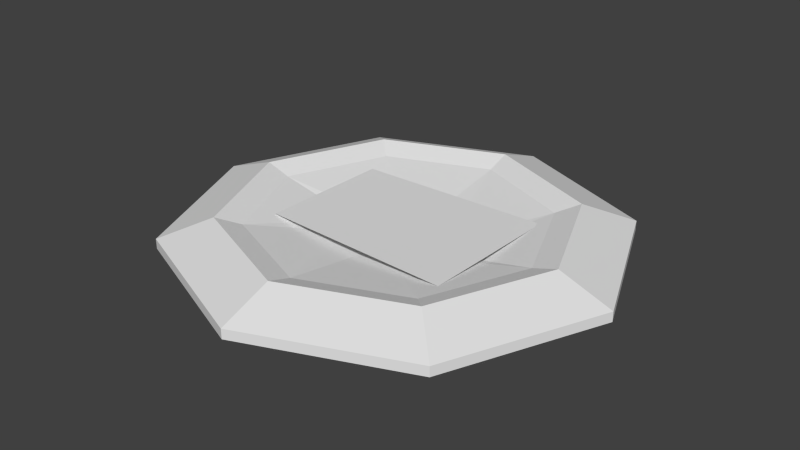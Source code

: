 # Source: recurso_hierro.blend  (saved by Blender 2.71.0; exported with 4.5.12 LTS)
import bpy
from mathutils import Matrix  # noqa: F401  (used for matrix-valued properties, if any)

bpy.ops.wm.read_factory_settings(use_empty=True)
scene = bpy.context.scene
scene.name = 'Scene'

# ---- collections
col_collection_1 = bpy.data.collections.new('Collection 1'); scene.collection.children.link(col_collection_1)

# ---- materials (node trees are filled in below, after node groups)
mat_material_001 = bpy.data.materials.new('Material.001')
mat_material_001.alpha_threshold = 0.0
mat_material_001.use_transparent_shadow = False
mat_material_001.roughness = 0.5
mat_material_001.line_color = (0.0, 0.0, 0.0, 1.0)
mat_material = bpy.data.materials.new('Material')
mat_material.alpha_threshold = 0.0
mat_material.use_transparent_shadow = False
mat_material.roughness = 0.5
mat_material.line_color = (0.0, 0.0, 0.0, 1.0)

# ---- material node trees

# ---- world
world_world = bpy.data.worlds.new('World'); scene.world = world_world
world_world.color = (0.05088, 0.05088, 0.05088)
world_world.use_sun_shadow = False
world_world.sun_shadow_jitter_overblur = 0.0
world_world.cycles.sampling_method = 'MANUAL'
world_world.cycles.sample_map_resolution = 256

# ---- meshes
me_plane = bpy.data.meshes.new('Plane')
me_plane.from_pydata([(-4.327, -7.641, 0.0), (4.154, -8.015, 0.0), (-4.212, -1.924, 0.0), (4.241, -1.694, 0.0)], [], [(0, 1, 3, 2)])
_uv = me_plane.uv_layers.new(name='UVMap')
_uv.uv.foreach_set('vector', [8.629e-05, 0.03054, 0.9999, 8.629e-05, 0.9999, 0.9636, 0.004452, 0.9229])
me_plane.materials.append(mat_material_001)
me_plane.use_remesh_preserve_volume = False
me_plane.use_remesh_preserve_attributes = False
me_plane.use_mirror_vertex_groups = False
me_plane.update()
me_cylinder = bpy.data.meshes.new('Cylinder')
me_cylinder.from_pydata([(4.053e-08, 0.5486, -0.1805), (1.118, 0.3879, -0.1805), (1.581, -1.501e-08, -0.1805), (1.118, -0.3879, -0.1805), (-9.767e-08, -0.5486, -0.1805), (-1.118, -0.3879, -0.1805), (-1.581, 1.551e-08, -0.1805), (-1.118, 0.3879, -0.1805), (1.426e-07, 2.934, 0.4463), (2.992, 2.075, 0.4463), (4.231, -1.193e-07, 0.4463), (2.992, -2.075, 0.4463), (-1.294e-06, -2.934, 0.4463), (-2.992, -2.075, 0.4463), (-4.231, 4.395e-08, 0.4463), (-2.992, 2.075, 0.4463), (1.626e-07, 3.452, 0.7178), (3.521, 2.441, 0.7178), (4.979, -1.43e-07, 0.7178), (3.521, -2.441, 0.7178), (-1.527e-06, -3.452, 0.7178), (-3.521, -2.441, 0.7178), (-4.979, 4.909e-08, 0.7178), (-3.521, 2.441, 0.7178), (2.516e-07, 4.543, 0.06532), (4.633, 3.213, 0.06532), (6.552, -1.929e-07, 0.06532), (4.633, -3.213, 0.06532), (-1.972e-06, -4.543, 0.06532), (-4.633, -3.213, 0.06532), (-6.552, 5.989e-08, 0.06532), (-4.633, 3.213, 0.06532), (1.686e-07, 4.543, -0.2645), (4.633, 3.213, -0.2645), (6.552, -1.929e-07, -0.2645), (4.633, -3.213, -0.2645), (-1.238e-06, -4.543, -0.2645), (-4.633, -3.213, -0.2645), (-6.552, 5.989e-08, -0.2645), (-4.633, 3.213, -0.2645)], [], [(7, 0, 8, 15), (13, 14, 22, 21), (6, 7, 15, 14), (5, 6, 14, 13), (4, 5, 13, 12), (3, 4, 12, 11), (2, 3, 11, 10), (1, 2, 10, 9), (0, 1, 9, 8), (15, 8, 16, 23), (8, 9, 17, 16), (10, 11, 19, 18), (12, 13, 21, 20), (0, 7, 6, 5, 4, 3, 2, 1), (22, 23, 31, 30), (17, 18, 26, 25), (19, 20, 28, 27), (21, 22, 30, 29), (11, 12, 20, 19), (9, 10, 18, 17), (14, 15, 23, 22), (31, 24, 32, 39), (30, 31, 39, 38), (29, 30, 38, 37), (28, 29, 37, 36), (27, 28, 36, 35), (26, 27, 35, 34), (25, 26, 34, 33), (24, 25, 33, 32), (20, 21, 29, 28), (18, 19, 27, 26), (16, 17, 25, 24), (23, 16, 24, 31)])
_uv = me_cylinder.uv_layers.new(name='UVMap')
_uv.uv.foreach_set('vector', [0.03336, 0.656, 0.03338, 0.6553, 0.03665, 0.654, 0.03661, 0.6574, 0.1887, 0.6548, 0.1886, 0.6568, 0.188, 0.6571, 0.1881, 0.6547, 0.03286, 0.6565, 0.03336, 0.656, 0.03661, 0.6574, 0.03418, 0.6597, 0.03217, 0.6565, 0.03286, 0.6565, 0.03418, 0.6597, 0.03079, 0.6597, 0.03169, 0.656, 0.03217, 0.6565, 0.03079, 0.6597, 0.02843, 0.6573, 0.03171, 0.6553, 0.03169, 0.656, 0.02843, 0.6573, 0.02847, 0.6539, 0.03221, 0.6548, 0.03171, 0.6553, 0.02847, 0.6539, 0.03089, 0.6515, 0.03291, 0.6548, 0.03221, 0.6548, 0.03089, 0.6515, 0.03428, 0.6516, 0.03338, 0.6553, 0.03291, 0.6548, 0.03428, 0.6516, 0.03665, 0.654, 0.1903, 0.6578, 0.1929, 0.6573, 0.1932, 0.6578, 0.1901, 0.6584, 0.1929, 0.6573, 0.1948, 0.6554, 0.1954, 0.6555, 0.1932, 0.6578, 0.1949, 0.6534, 0.1931, 0.6524, 0.1934, 0.6518, 0.1954, 0.6531, 0.1905, 0.6529, 0.1887, 0.6548, 0.1881, 0.6547, 0.1903, 0.6524, 0.03474, 0.6647, 0.02901, 0.663, 0.02687, 0.6606, 0.02959, 0.659, 0.03557, 0.659, 0.0413, 0.6606, 0.04344, 0.663, 0.04072, 0.6647, 0.188, 0.6571, 0.1901, 0.6584, 0.1894, 0.6596, 0.1867, 0.6578, 0.1954, 0.6555, 0.1954, 0.6531, 0.1968, 0.6524, 0.1967, 0.6557, 0.1934, 0.6518, 0.1903, 0.6524, 0.1897, 0.6514, 0.194, 0.6506, 0.1881, 0.6547, 0.188, 0.6571, 0.1867, 0.6578, 0.1867, 0.6545, 0.1931, 0.6524, 0.1905, 0.6529, 0.1903, 0.6524, 0.1934, 0.6518, 0.1948, 0.6554, 0.1949, 0.6534, 0.1954, 0.6531, 0.1954, 0.6555, 0.1886, 0.6568, 0.1903, 0.6578, 0.1901, 0.6584, 0.188, 0.6571, 0.1894, 0.6596, 0.1937, 0.6588, 0.1939, 0.6591, 0.1894, 0.66, 0.1867, 0.6578, 0.1894, 0.6596, 0.1894, 0.66, 0.1864, 0.658, 0.1867, 0.6545, 0.1867, 0.6578, 0.1864, 0.658, 0.1864, 0.6544, 0.1897, 0.6514, 0.1867, 0.6545, 0.1864, 0.6544, 0.1896, 0.6511, 0.194, 0.6506, 0.1897, 0.6514, 0.1896, 0.6511, 0.1941, 0.6503, 0.1968, 0.6524, 0.194, 0.6506, 0.1941, 0.6503, 0.1971, 0.6522, 0.1967, 0.6557, 0.1968, 0.6524, 0.1971, 0.6522, 0.1971, 0.6558, 0.1937, 0.6588, 0.1967, 0.6557, 0.1971, 0.6558, 0.1939, 0.6591, 0.1903, 0.6524, 0.1881, 0.6547, 0.1867, 0.6545, 0.1897, 0.6514, 0.1954, 0.6531, 0.1934, 0.6518, 0.194, 0.6506, 0.1968, 0.6524, 0.1932, 0.6578, 0.1954, 0.6555, 0.1967, 0.6557, 0.1937, 0.6588, 0.1901, 0.6584, 0.1932, 0.6578, 0.1937, 0.6588, 0.1894, 0.6596])
me_cylinder.materials.append(mat_material)
me_cylinder.use_remesh_preserve_volume = False
me_cylinder.use_remesh_preserve_attributes = False
me_cylinder.use_mirror_vertex_groups = False
me_cylinder.update()

# ---- objects
ob_plane = bpy.data.objects.new('Plane', me_plane)
ob_cylinder = bpy.data.objects.new('Cylinder', me_cylinder)

# ---- transforms, parenting, visibility, modifiers, constraints
ob_plane.location = (0.07863, 3.773, 0.3943)
ob_plane.scale = (0.7751, 0.7751, 0.7751)
ob_plane.lineart.crease_threshold = 0.0
ob_cylinder.location = (0.006273, -0.1062, 0.04267)
ob_cylinder.scale = (1.13, -1.6, 1.0)
ob_cylinder.lineart.crease_threshold = 0.0

# ---- collection membership
col_collection_1.objects.link(ob_plane)
col_collection_1.objects.link(ob_cylinder)

# ---- scene / render settings (as saved in the file)
scene.frame_start = 1; scene.frame_end = 250; scene.frame_set(1)
scene.render.engine = 'BLENDER_EEVEE_NEXT'
scene.render.resolution_percentage = 50
scene.render.dither_intensity = 0.0
scene.cycles.use_denoising = False
scene.cycles.samples = 10
scene.cycles.sampling_pattern = 'TABULATED_SOBOL'
scene.cycles.light_sampling_threshold = 0.0
scene.cycles.use_adaptive_sampling = False
scene.cycles.use_light_tree = False
scene.cycles.blur_glossy = 0.0
scene.cycles.volume_bounces = 1
scene.cycles.pixel_filter_type = 'GAUSSIAN'
scene.cycles.sample_clamp_indirect = 0.0
scene.view_settings.view_transform = 'Standard'
bpy.context.view_layer.update()

# ---- added for rendering (the .blend has no active camera and no usable light): camera, sun
cam_auto = bpy.data.cameras.new('AutoCamera')
cam_auto.lens = 50.0
cam_auto.sensor_width = 36.0
cam_auto.clip_end = 1000.0
ob_auto_camera = bpy.data.objects.new('AutoCamera', cam_auto)
scene.collection.objects.link(ob_auto_camera)
ob_auto_camera.location = (19.2332, -23.1785, 15.6508)
ob_auto_camera.rotation_euler = (1.09748, -7.21219e-08, 0.694738)
scene.camera = ob_auto_camera
light_auto_sun = bpy.data.lights.new('AutoSun', 'SUN')
light_auto_sun.energy = 3.0
light_auto_sun.angle = 0.0523599
ob_auto_sun = bpy.data.objects.new('AutoSun', light_auto_sun)
scene.collection.objects.link(ob_auto_sun)
ob_auto_sun.rotation_euler = (0.872665, 0.174533, 0.523599)
bpy.context.view_layer.update()
